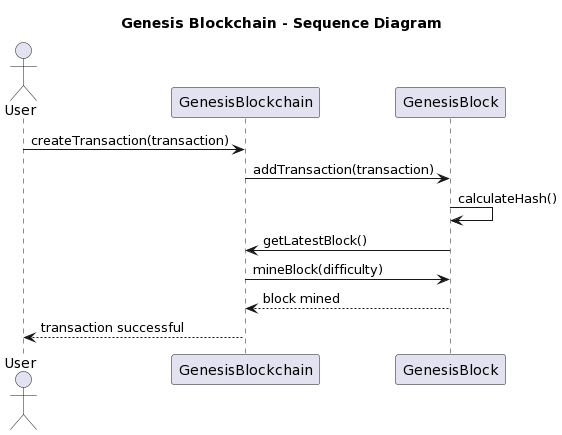

The diagram above was rendered by PlantUML. Its source (embedded in the PNG):
@startuml
title Genesis Blockchain - Sequence Diagram

actor User

User -> GenesisBlockchain: createTransaction(transaction)

GenesisBlockchain -> GenesisBlock: addTransaction(transaction)

GenesisBlock -> GenesisBlock: calculateHash()

GenesisBlock -> GenesisBlockchain: getLatestBlock()

GenesisBlockchain -> GenesisBlock: mineBlock(difficulty)

GenesisBlock --> GenesisBlockchain: block mined

GenesisBlockchain --> User: transaction successful
@enduml